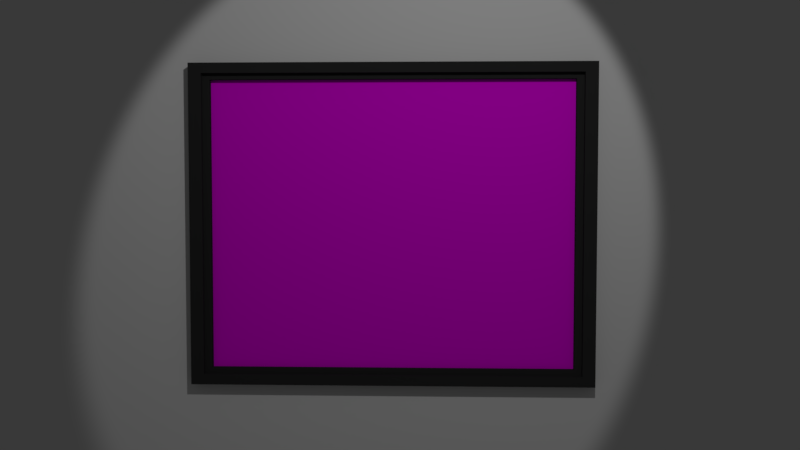 # Source: Picture_1.blend  (saved by Blender 2.79.0; exported with 4.5.12 LTS)
import bpy
from mathutils import Matrix  # noqa: F401  (used for matrix-valued properties, if any)

bpy.ops.wm.read_factory_settings(use_empty=True)
scene = bpy.context.scene
scene.name = 'Scene'

# ---- collections
col_collection_1 = bpy.data.collections.new('Collection 1'); scene.collection.children.link(col_collection_1)

# ---- images (referenced by path relative to the original .blend; pixels are not part of the script)
import os
ASSET_DIR = os.environ.get("B2B_ASSET_DIR", "")  # directory of the original .blend (textures are referenced by path, not embedded)
HERE = os.path.dirname(os.path.abspath(__file__))  # packed textures are extracted next to this script under _unpacked/

def load_image(name, relpath, width, height, colorspace="sRGB"):
    """Load a texture the original file referenced (path relative to the .blend, or extracted next to this script)."""
    p = next((c for c in (os.path.join(HERE, relpath), os.path.join(ASSET_DIR, relpath)) if relpath and os.path.exists(c)), "")
    if p:
        img = bpy.data.images.load(p, check_existing=True)
        img.name = name
    else:  # same state as the original file: an image datablock whose file is absent (Cycles renders it pink)
        img = bpy.data.images.new(name, width, height)
        img.source = "FILE"
        img.filepath = "//" + (relpath or name)
    img.colorspace_settings.name = colorspace
    return img
img_index_jpg = load_image('index.jpg', 'index.jpg', 1024, 1024, 'sRGB')

# ---- materials (node trees are filled in below, after node groups)
mat_frame = bpy.data.materials.new('Frame')
mat_frame.alpha_threshold = 0.0
mat_frame.roughness = 0.5
mat_frame.line_color = (0.0, 0.0, 0.0, 1.0)
mat_picture = bpy.data.materials.new('Picture')
mat_picture.alpha_threshold = 0.0
mat_picture.roughness = 0.5

# ---- material node trees
mat_frame.use_nodes = True; mat_frame.node_tree.nodes.clear()
_N = mat_frame.node_tree.nodes; _L = mat_frame.node_tree.links
n0 = _N.new('ShaderNodeOutputMaterial'); n0.name = 'Material Output'; n0.location = (300, 300)
n1 = _N.new('ShaderNodeBsdfDiffuse'); n1.name = 'Diffuse BSDF'; n1.location = (10, 300)
n1.inputs[0].default_value = (0.03223, 0.03223, 0.03223, 1.0)
_L.new(n1.outputs[0], n0.inputs[0])
n0.is_active_output = True
mat_picture.use_nodes = True; mat_picture.node_tree.nodes.clear()
_N = mat_picture.node_tree.nodes; _L = mat_picture.node_tree.links
n0 = _N.new('ShaderNodeOutputMaterial'); n0.name = 'Material Output'; n0.location = (300, 300)
n1 = _N.new('ShaderNodeBsdfDiffuse'); n1.name = 'Diffuse BSDF'; n1.location = (10, 300)
n2 = _N.new('ShaderNodeTexImage'); n2.name = 'Image Texture'; n2.location = (-180, 300)
n2.width = 140
n2.image = img_index_jpg
_L.new(n1.outputs[0], n0.inputs[0])
_L.new(n2.outputs[0], n1.inputs[0])
n0.is_active_output = True

# ---- world
world_world = bpy.data.worlds.new('World'); scene.world = world_world
world_world.color = (0.05088, 0.05088, 0.05088)
world_world.use_sun_shadow = False
world_world.sun_shadow_jitter_overblur = 0.0
world_world.cycles.sampling_method = 'MANUAL'

# ---- cameras
cam_camera = bpy.data.cameras.new('Camera')
cam_camera.clip_end = 100.0
cam_camera.lens = 35.0
cam_camera.sensor_width = 32.0
cam_camera.sensor_height = 18.0
cam_camera.ortho_scale = 7.314
cam_camera.dof.focus_distance = 0.0

# ---- lights
light_lamp = bpy.data.lights.new('Lamp', 'SPOT')
light_lamp.transmission_factor = 0.0
light_lamp.cutoff_distance = 30.0
light_lamp.energy = 437.6
light_lamp.shadow_buffer_clip_start = 1.001
light_lamp.shadow_soft_size = 0.086
light_lamp.shadow_maximum_resolution = 0.006
light_lamp.use_absolute_resolution = True
light_lamp.spot_size = 0.8482
light_lamp.cycles.max_bounces = 1019

# ---- meshes
me_plane = bpy.data.meshes.new('Plane')
me_plane.from_pydata([(-1.0, -1.0, 0.0), (1.0, -1.0, 0.0), (-1.0, 1.0, 0.0), (1.0, 1.0, 0.0)], [], [(0, 1, 3, 2)])
me_plane.use_remesh_preserve_volume = False
me_plane.use_remesh_preserve_attributes = False
me_plane.use_mirror_vertex_groups = False
me_plane.update()
me_cube = bpy.data.meshes.new('Cube')
me_cube.from_pydata([(-0.8414, 0.9362, -0.9362), (-0.8414, -0.9362, -0.9362), (-1.0, -1.0, -1.0), (-1.0, 1.0, -1.0), (-0.8414, 0.9362, 0.9362), (-0.8414, -0.9362, 0.9362), (-1.0, -1.0, 1.0), (-1.0, 1.0, 1.0), (-0.8414, 1.0, -1.0), (-0.8414, -1.0, -1.0), (-0.8414, 1.0, 1.0), (-0.8414, -1.0, 1.0), (-0.9929, 0.8995, -0.8995), (-0.9929, -0.8995, -0.8995), (-0.9929, 0.8995, 0.8995), (-0.9929, -0.8995, 0.8995), (-0.9929, 0.9362, -0.9362), (-0.9929, -0.9362, -0.9362), (-0.9929, 0.9362, 0.9362), (-0.9929, -0.9362, 0.9362), (-0.9133, 0.9362, -0.9362), (-0.9133, -0.9362, -0.9362), (-0.9133, 0.9362, 0.9362), (-0.9133, -0.9362, 0.9362), (-0.9133, 0.8995, -0.8995), (-0.9133, -0.8995, -0.8995), (-0.9133, 0.8995, 0.8995), (-0.9133, -0.8995, 0.8995)], [], [(8, 9, 2, 3), (10, 7, 6, 11), (5, 1, 17, 19), (9, 11, 6, 2), (2, 6, 7, 3), (10, 8, 3, 7), (0, 1, 9, 8), (4, 0, 8, 10), (1, 5, 11, 9), (5, 4, 10, 11), (12, 14, 15, 13), (1, 0, 16, 17), (4, 5, 19, 18), (0, 4, 18, 16), (12, 13, 25, 24), (13, 15, 27, 25), (16, 18, 22, 20), (18, 19, 23, 22), (24, 25, 21, 20), (26, 24, 20, 22), (25, 27, 23, 21), (27, 26, 22, 23), (19, 17, 21, 23), (15, 14, 26, 27), (17, 16, 20, 21), (14, 12, 24, 26)])
me_cube.polygons.foreach_set('material_index', [0, 0, 0, 0, 0, 0, 0, 0, 0, 0, 1, 0, 0, 0, 0, 0, 0, 0, 0, 0, 0, 0, 0, 0, 0, 0])
_uv = me_cube.uv_layers.new(name='UVMap')
_uv.uv.foreach_set('vector', [0.0, 0.0, 0.0, 0.0, 0.0, 0.0, 0.0, 0.0, 0.0, 0.0, 0.0, 0.0, 0.0, 0.0, 0.0, 0.0, 0.0, 0.0, 0.0, 0.0, 0.0, 0.0, 0.0, 0.0, 0.0, 0.0, 0.0, 0.0, 0.0, 0.0, 0.0, 0.0, 0.0, 0.0, 0.0, 0.0, 0.0, 0.0, 0.0, 0.0, 0.0, 0.0, 0.0, 0.0, 0.0, 0.0, 0.0, 0.0, 0.0, 0.0, 0.0, 0.0, 0.0, 0.0, 0.0, 0.0, 0.0, 0.0, 0.0, 0.0, 0.0, 0.0, 0.0, 0.0, 0.0, 0.0, 0.0, 0.0, 0.0, 0.0, 0.0, 0.0, 0.0, 0.0, 0.0, 0.0, 0.0, 0.0, 0.0, 0.0, 0.9999, 9.998e-05, 0.9999, 0.9999, 9.998e-05, 0.9999, 0.0001002, 0.0001003, 0.0, 0.0, 0.0, 0.0, 0.0, 0.0, 0.0, 0.0, 0.0, 0.0, 0.0, 0.0, 0.0, 0.0, 0.0, 0.0, 0.0, 0.0, 0.0, 0.0, 0.0, 0.0, 0.0, 0.0, 0.0, 0.0, 0.0, 0.0, 0.0, 0.0, 0.0, 0.0, 0.0, 0.0, 0.0, 0.0, 0.0, 0.0, 0.0, 0.0, 0.0, 0.0, 0.0, 0.0, 0.0, 0.0, 0.0, 0.0, 0.0, 0.0, 0.0, 0.0, 0.0, 0.0, 0.0, 0.0, 0.0, 0.0, 0.0, 0.0, 0.0, 0.0, 0.0, 0.0, 0.0, 0.0, 0.0, 0.0, 0.0, 0.0, 0.0, 0.0, 0.0, 0.0, 0.0, 0.0, 0.0, 0.0, 0.0, 0.0, 0.0, 0.0, 0.0, 0.0, 0.0, 0.0, 0.0, 0.0, 0.0, 0.0, 0.0, 0.0, 0.0, 0.0, 0.0, 0.0, 0.0, 0.0, 0.0, 0.0, 0.0, 0.0, 0.0, 0.0, 0.0, 0.0, 0.0, 0.0, 0.0, 0.0, 0.0, 0.0, 0.0, 0.0, 0.0, 0.0, 0.0, 0.0, 0.0, 0.0])
me_cube.materials.append(mat_frame)
me_cube.materials.append(mat_picture)
me_cube.use_remesh_preserve_volume = False
me_cube.use_remesh_preserve_attributes = False
me_cube.use_mirror_vertex_groups = False
me_cube.update()

# ---- objects
ob_plane = bpy.data.objects.new('Plane', me_plane)
ob_cube = bpy.data.objects.new('Cube', me_cube)
ob_lamp = bpy.data.objects.new('Lamp', light_lamp)
ob_camera = bpy.data.objects.new('Camera', cam_camera)

# ---- transforms, parenting, visibility, modifiers, constraints
ob_plane.location = (-1.082, 0.0, 0.0)
ob_plane.rotation_euler = (-0.0, 1.571, 0.0)
ob_plane.scale = (5.809, 5.809, 5.809)
ob_plane.lineart.crease_threshold = 0.0
ob_cube.location = (-0.07013, 0.0, 1.0)
ob_cube.rotation_euler = (-0.01449, -0.0005249, 0.0)
ob_cube.scale = (1.0, 2.652, 2.109)
ob_cube.lock_rotations_4d = False
ob_cube.empty_display_type = 'ARROWS'
ob_cube.lineart.crease_threshold = 0.0
ob_lamp.location = (5.828, 1.545, 5.904)
ob_lamp.rotation_euler = (1.012, -0.1546, 1.88)
ob_lamp.lock_rotations_4d = False
ob_lamp.empty_display_type = 'ARROWS'
ob_lamp.color = (0.0, 0.0, 0.0, 0.0)
ob_lamp.lineart.crease_threshold = 0.0
ob_camera.location = (10.43, 0.5157, 1.58)
ob_camera.rotation_euler = (1.52, 0.01412, 1.606)
ob_camera.scale = (1.0, 1.0, 1.0)
ob_camera.lock_rotations_4d = False
ob_camera.empty_display_type = 'ARROWS'
ob_camera.color = (0.0, 0.0, 0.0, 0.0)
ob_camera.display_type = 'WIRE'
ob_camera.lineart.crease_threshold = 0.0

# ---- collection membership
col_collection_1.objects.link(ob_plane)
col_collection_1.objects.link(ob_cube)
col_collection_1.objects.link(ob_lamp)
col_collection_1.objects.link(ob_camera)

# ---- scene / render settings (as saved in the file)
scene.camera = ob_camera
scene.frame_start = 1; scene.frame_end = 250; scene.frame_set(1)
scene.render.engine = 'CYCLES'
scene.render.resolution_percentage = 50
scene.render.dither_intensity = 0.0
scene.cycles.use_denoising = False
scene.cycles.samples = 128
scene.cycles.sampling_pattern = 'TABULATED_SOBOL'
scene.cycles.use_adaptive_sampling = False
scene.cycles.use_light_tree = False
scene.cycles.blur_glossy = 0.0
scene.cycles.sample_clamp_indirect = 0.0
scene.view_settings.view_transform = 'Standard'
bpy.context.view_layer.update()

